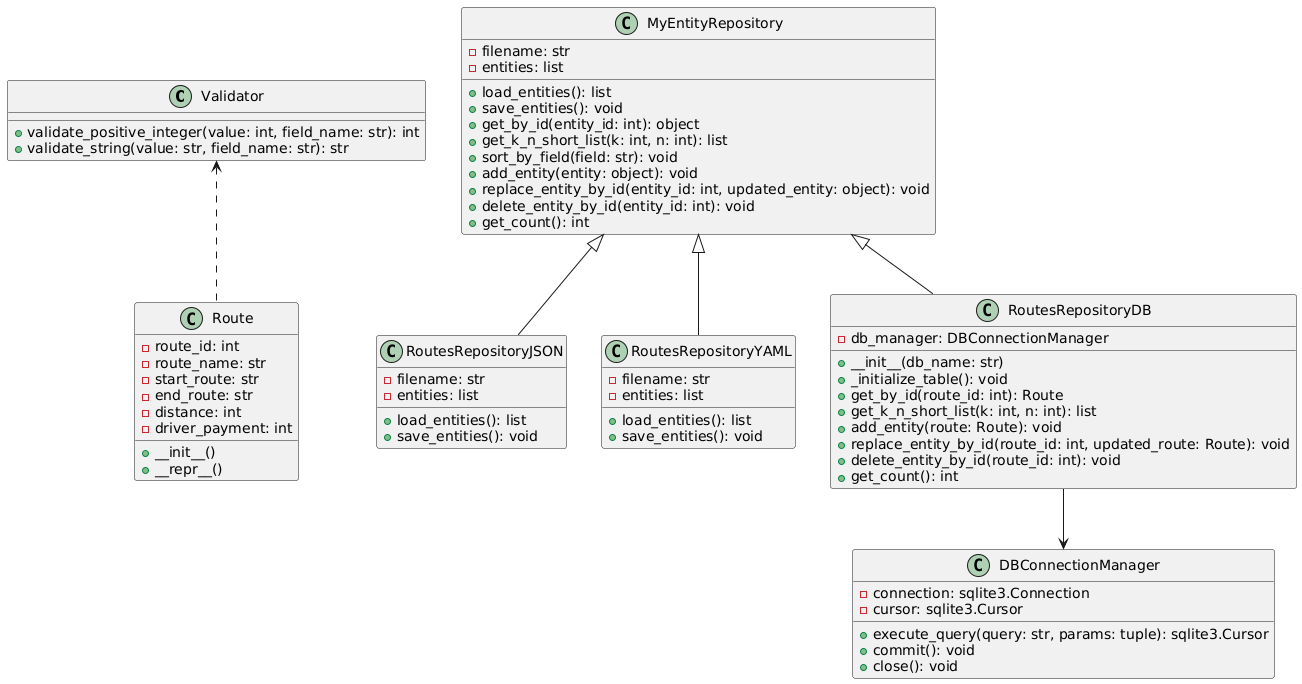

The diagram above was rendered by PlantUML. Its source (embedded in the PNG):
@startuml
class Validator {
    + validate_positive_integer(value: int, field_name: str): int
    + validate_string(value: str, field_name: str): str
}

class MyEntityRepository {
    - filename: str
    - entities: list
    + load_entities(): list
    + save_entities(): void
    + get_by_id(entity_id: int): object
    + get_k_n_short_list(k: int, n: int): list
    + sort_by_field(field: str): void
    + add_entity(entity: object): void
    + replace_entity_by_id(entity_id: int, updated_entity: object): void
    + delete_entity_by_id(entity_id: int): void
    + get_count(): int
}

class DBConnectionManager {
    - connection: sqlite3.Connection
    - cursor: sqlite3.Cursor
    + execute_query(query: str, params: tuple): sqlite3.Cursor
    + commit(): void
    + close(): void
}

class Route {
    - route_id: int
    - route_name: str
    - start_route: str
    - end_route: str
    - distance: int
    - driver_payment: int
    + __init__()
    + __repr__()
}

class RoutesRepositoryJSON {
    - filename: str
    - entities: list
    + load_entities(): list
    + save_entities(): void
}

class RoutesRepositoryYAML {
    - filename: str
    - entities: list
    + load_entities(): list
    + save_entities(): void
}

class RoutesRepositoryDB {
    - db_manager: DBConnectionManager
    + __init__(db_name: str)
    + _initialize_table(): void
    + get_by_id(route_id: int): Route
    + get_k_n_short_list(k: int, n: int): list
    + add_entity(route: Route): void
    + replace_entity_by_id(route_id: int, updated_route: Route): void
    + delete_entity_by_id(route_id: int): void
    + get_count(): int
}

Validator <.. Route
MyEntityRepository <|-- RoutesRepositoryJSON
MyEntityRepository <|-- RoutesRepositoryYAML
MyEntityRepository <|-- RoutesRepositoryDB
RoutesRepositoryDB --> DBConnectionManager
@enduml